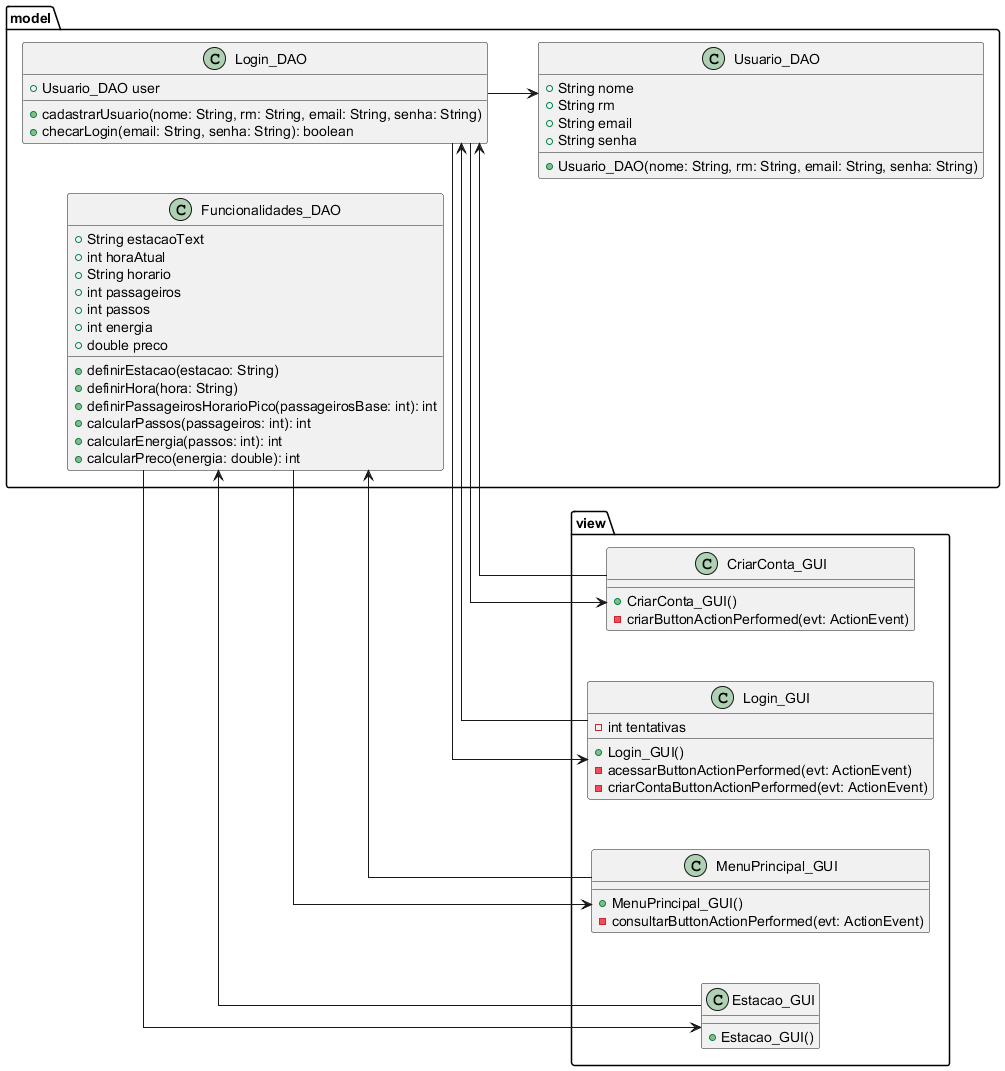

The diagram above was rendered by PlantUML. Its source (embedded in the PNG):
@startuml
skinparam linetype ortho
skinparam ranksep 50
skinparam nodesep 50

left to right direction

package model {
    class Funcionalidades_DAO {
        +String estacaoText
        +int horaAtual
        +String horario
        +int passageiros
        +int passos
        +int energia
        +double preco
        +definirEstacao(estacao: String)
        +definirHora(hora: String)
        +definirPassageirosHorarioPico(passageirosBase: int): int
        +calcularPassos(passageiros: int): int
        +calcularEnergia(passos: int): int
        +calcularPreco(energia: double): int
    }

    class Login_DAO {
        +Usuario_DAO user
        +cadastrarUsuario(nome: String, rm: String, email: String, senha: String)
        +checarLogin(email: String, senha: String): boolean
    }

    class Usuario_DAO {
        +String nome
        +String rm
        +String email
        +String senha
        +Usuario_DAO(nome: String, rm: String, email: String, senha: String)
    }
}

package view {
    class CriarConta_GUI {
        +CriarConta_GUI()
        -criarButtonActionPerformed(evt: ActionEvent)
    }

    class Estacao_GUI {
        +Estacao_GUI()
    }

    class Login_GUI {
        -int tentativas
        +Login_GUI()
        -acessarButtonActionPerformed(evt: ActionEvent)
        -criarContaButtonActionPerformed(evt: ActionEvent)
    }

    class MenuPrincipal_GUI {
        +MenuPrincipal_GUI()
        -consultarButtonActionPerformed(evt: ActionEvent)
    }
}

Funcionalidades_DAO --> Estacao_GUI
Funcionalidades_DAO --> MenuPrincipal_GUI
Login_DAO --> Usuario_DAO
Login_DAO --> CriarConta_GUI
Login_DAO --> Login_GUI
CriarConta_GUI --> Login_DAO
Estacao_GUI --> Funcionalidades_DAO
MenuPrincipal_GUI --> Funcionalidades_DAO
Login_GUI --> Login_DAO

@enduml